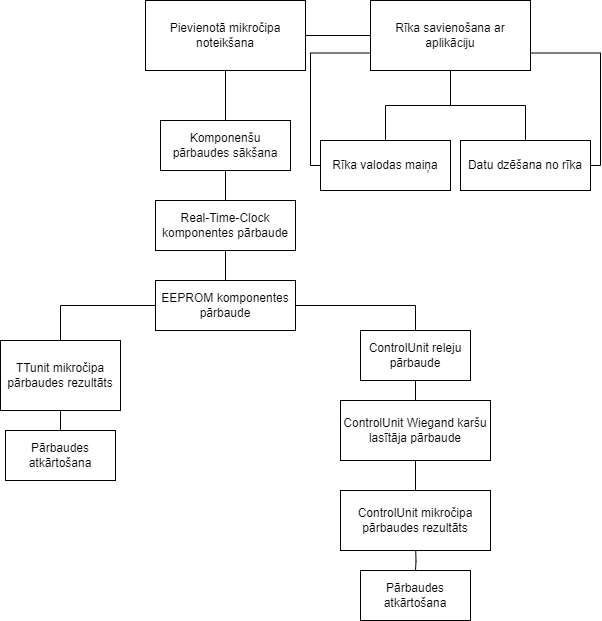

The diagram above was exported from draw.io. Its source (the exported page's mxGraphModel, read from the mxfile embedded in the PNG):
<mxGraphModel dx="1393" dy="766" grid="1" gridSize="10" guides="1" tooltips="1" connect="1" arrows="1" fold="1" page="1" pageScale="1" pageWidth="850" pageHeight="1100" math="0" shadow="0">
  <root>
    <mxCell id="0" />
    <mxCell id="1" parent="0" />
    <mxCell id="ruH2f_lz4WW_dUGQCaFk-3" value="" style="edgeStyle=orthogonalEdgeStyle;rounded=0;orthogonalLoop=1;jettySize=auto;html=1;endArrow=none;endFill=0;" parent="1" source="ruH2f_lz4WW_dUGQCaFk-1" target="ruH2f_lz4WW_dUGQCaFk-2" edge="1">
      <mxGeometry relative="1" as="geometry" />
    </mxCell>
    <mxCell id="F7A-1UCWap4FxVRXGyQN-2" value="" style="edgeStyle=orthogonalEdgeStyle;rounded=0;orthogonalLoop=1;jettySize=auto;html=1;endArrow=none;endFill=0;" parent="1" source="ruH2f_lz4WW_dUGQCaFk-1" target="F7A-1UCWap4FxVRXGyQN-1" edge="1">
      <mxGeometry relative="1" as="geometry" />
    </mxCell>
    <mxCell id="ruH2f_lz4WW_dUGQCaFk-1" value="Pievienotā mikročipa noteikšana" style="html=1;whiteSpace=wrap;" parent="1" vertex="1">
      <mxGeometry x="345" y="20" width="160" height="70" as="geometry" />
    </mxCell>
    <mxCell id="TVmSbh729wpjUt1CcZ_c-1" value="" style="edgeStyle=orthogonalEdgeStyle;rounded=0;orthogonalLoop=1;jettySize=auto;html=1;endArrow=none;endFill=0;" parent="1" source="ruH2f_lz4WW_dUGQCaFk-2" target="ruH2f_lz4WW_dUGQCaFk-4" edge="1">
      <mxGeometry relative="1" as="geometry" />
    </mxCell>
    <mxCell id="ruH2f_lz4WW_dUGQCaFk-2" value="Komponenšu pārbaudes sākšana" style="html=1;whiteSpace=wrap;" parent="1" vertex="1">
      <mxGeometry x="360" y="140" width="130" height="50" as="geometry" />
    </mxCell>
    <mxCell id="ruH2f_lz4WW_dUGQCaFk-15" style="edgeStyle=orthogonalEdgeStyle;rounded=0;orthogonalLoop=1;jettySize=auto;html=1;entryX=0.5;entryY=0;entryDx=0;entryDy=0;endArrow=none;endFill=0;exitX=0;exitY=0.5;exitDx=0;exitDy=0;" parent="1" source="ruH2f_lz4WW_dUGQCaFk-6" target="ruH2f_lz4WW_dUGQCaFk-14" edge="1">
      <mxGeometry relative="1" as="geometry">
        <Array as="points">
          <mxPoint x="260" y="325" />
        </Array>
        <mxPoint x="330" y="335" as="sourcePoint" />
      </mxGeometry>
    </mxCell>
    <mxCell id="TVmSbh729wpjUt1CcZ_c-2" value="" style="edgeStyle=orthogonalEdgeStyle;rounded=0;orthogonalLoop=1;jettySize=auto;html=1;endArrow=none;endFill=0;" parent="1" source="ruH2f_lz4WW_dUGQCaFk-4" target="ruH2f_lz4WW_dUGQCaFk-6" edge="1">
      <mxGeometry relative="1" as="geometry" />
    </mxCell>
    <mxCell id="ruH2f_lz4WW_dUGQCaFk-4" value="Real-Time-Clock komponentes pārbaude" style="html=1;whiteSpace=wrap;" parent="1" vertex="1">
      <mxGeometry x="355" y="220" width="140" height="50" as="geometry" />
    </mxCell>
    <mxCell id="ruH2f_lz4WW_dUGQCaFk-9" style="edgeStyle=orthogonalEdgeStyle;rounded=0;orthogonalLoop=1;jettySize=auto;html=1;entryX=0.5;entryY=0;entryDx=0;entryDy=0;exitX=1;exitY=0.5;exitDx=0;exitDy=0;endArrow=none;endFill=0;" parent="1" source="ruH2f_lz4WW_dUGQCaFk-6" target="ruH2f_lz4WW_dUGQCaFk-8" edge="1">
      <mxGeometry relative="1" as="geometry" />
    </mxCell>
    <mxCell id="ruH2f_lz4WW_dUGQCaFk-6" value="EEPROM komponentes pārbaude" style="html=1;whiteSpace=wrap;" parent="1" vertex="1">
      <mxGeometry x="355" y="300" width="140" height="50" as="geometry" />
    </mxCell>
    <mxCell id="ruH2f_lz4WW_dUGQCaFk-12" value="" style="edgeStyle=orthogonalEdgeStyle;rounded=0;orthogonalLoop=1;jettySize=auto;html=1;endArrow=none;endFill=0;" parent="1" source="ruH2f_lz4WW_dUGQCaFk-8" edge="1">
      <mxGeometry relative="1" as="geometry">
        <mxPoint x="615" y="420" as="targetPoint" />
      </mxGeometry>
    </mxCell>
    <mxCell id="ruH2f_lz4WW_dUGQCaFk-8" value="ControlUnit releju pārbaude" style="html=1;whiteSpace=wrap;" parent="1" vertex="1">
      <mxGeometry x="560" y="350" width="110" height="50" as="geometry" />
    </mxCell>
    <mxCell id="ruH2f_lz4WW_dUGQCaFk-19" value="" style="edgeStyle=orthogonalEdgeStyle;rounded=0;orthogonalLoop=1;jettySize=auto;html=1;endArrow=none;endFill=0;entryX=0.5;entryY=0;entryDx=0;entryDy=0;" parent="1" target="ruH2f_lz4WW_dUGQCaFk-18" edge="1">
      <mxGeometry relative="1" as="geometry">
        <mxPoint x="615" y="480" as="sourcePoint" />
        <mxPoint x="615" y="500" as="targetPoint" />
      </mxGeometry>
    </mxCell>
    <mxCell id="ruH2f_lz4WW_dUGQCaFk-11" value="ControlUnit Wiegand karšu lasītāja pārbaude" style="html=1;whiteSpace=wrap;" parent="1" vertex="1">
      <mxGeometry x="540" y="420" width="150" height="60" as="geometry" />
    </mxCell>
    <mxCell id="ruH2f_lz4WW_dUGQCaFk-17" value="" style="edgeStyle=orthogonalEdgeStyle;rounded=0;orthogonalLoop=1;jettySize=auto;html=1;endArrow=none;endFill=0;" parent="1" source="ruH2f_lz4WW_dUGQCaFk-14" target="ruH2f_lz4WW_dUGQCaFk-16" edge="1">
      <mxGeometry relative="1" as="geometry" />
    </mxCell>
    <mxCell id="ruH2f_lz4WW_dUGQCaFk-14" value="TTunit mikročipa pārbaudes rezultāts" style="html=1;whiteSpace=wrap;" parent="1" vertex="1">
      <mxGeometry x="200" y="360" width="120" height="70" as="geometry" />
    </mxCell>
    <mxCell id="ruH2f_lz4WW_dUGQCaFk-16" value="Pārbaudes atkārtošana" style="html=1;whiteSpace=wrap;" parent="1" vertex="1">
      <mxGeometry x="205" y="450" width="110" height="50" as="geometry" />
    </mxCell>
    <mxCell id="ruH2f_lz4WW_dUGQCaFk-21" value="" style="edgeStyle=orthogonalEdgeStyle;rounded=0;orthogonalLoop=1;jettySize=auto;html=1;endArrow=none;endFill=0;" parent="1" target="ruH2f_lz4WW_dUGQCaFk-20" edge="1">
      <mxGeometry relative="1" as="geometry">
        <mxPoint x="615" y="560" as="sourcePoint" />
      </mxGeometry>
    </mxCell>
    <mxCell id="ruH2f_lz4WW_dUGQCaFk-18" value="ControlUnit mikročipa pārbaudes rezultāts" style="html=1;whiteSpace=wrap;" parent="1" vertex="1">
      <mxGeometry x="540" y="510" width="150" height="60" as="geometry" />
    </mxCell>
    <mxCell id="ruH2f_lz4WW_dUGQCaFk-20" value="Pārbaudes atkārtošana" style="html=1;whiteSpace=wrap;" parent="1" vertex="1">
      <mxGeometry x="560" y="590" width="110" height="50" as="geometry" />
    </mxCell>
    <mxCell id="F7A-1UCWap4FxVRXGyQN-4" style="edgeStyle=orthogonalEdgeStyle;rounded=0;orthogonalLoop=1;jettySize=auto;html=1;entryX=0.5;entryY=0;entryDx=0;entryDy=0;endArrow=none;endFill=0;" parent="1" source="F7A-1UCWap4FxVRXGyQN-1" target="F7A-1UCWap4FxVRXGyQN-3" edge="1">
      <mxGeometry relative="1" as="geometry" />
    </mxCell>
    <mxCell id="F7A-1UCWap4FxVRXGyQN-6" style="edgeStyle=orthogonalEdgeStyle;rounded=0;orthogonalLoop=1;jettySize=auto;html=1;endArrow=none;endFill=0;" parent="1" source="F7A-1UCWap4FxVRXGyQN-1" target="F7A-1UCWap4FxVRXGyQN-5" edge="1">
      <mxGeometry relative="1" as="geometry" />
    </mxCell>
    <mxCell id="F7A-1UCWap4FxVRXGyQN-1" value="Rīka savienošana ar aplikāciju" style="html=1;whiteSpace=wrap;" parent="1" vertex="1">
      <mxGeometry x="570" y="20" width="160" height="70" as="geometry" />
    </mxCell>
    <mxCell id="XYqW4b99v-7dpjXgX0yX-1" style="edgeStyle=orthogonalEdgeStyle;rounded=0;orthogonalLoop=1;jettySize=auto;html=1;entryX=1;entryY=0.75;entryDx=0;entryDy=0;endArrow=none;endFill=0;" edge="1" parent="1" source="F7A-1UCWap4FxVRXGyQN-3" target="F7A-1UCWap4FxVRXGyQN-1">
      <mxGeometry relative="1" as="geometry">
        <Array as="points">
          <mxPoint x="800" y="185" />
          <mxPoint x="800" y="73" />
        </Array>
      </mxGeometry>
    </mxCell>
    <mxCell id="F7A-1UCWap4FxVRXGyQN-3" value="Datu dzēšana no rīka" style="html=1;whiteSpace=wrap;" parent="1" vertex="1">
      <mxGeometry x="660" y="160" width="130" height="50" as="geometry" />
    </mxCell>
    <mxCell id="XYqW4b99v-7dpjXgX0yX-2" style="edgeStyle=orthogonalEdgeStyle;rounded=0;orthogonalLoop=1;jettySize=auto;html=1;entryX=0;entryY=0.75;entryDx=0;entryDy=0;endArrow=none;endFill=0;" edge="1" parent="1" source="F7A-1UCWap4FxVRXGyQN-5" target="F7A-1UCWap4FxVRXGyQN-1">
      <mxGeometry relative="1" as="geometry">
        <Array as="points">
          <mxPoint x="510" y="185" />
          <mxPoint x="510" y="73" />
        </Array>
      </mxGeometry>
    </mxCell>
    <mxCell id="F7A-1UCWap4FxVRXGyQN-5" value="Rīka valodas maiņa" style="html=1;whiteSpace=wrap;" parent="1" vertex="1">
      <mxGeometry x="520" y="160" width="130" height="50" as="geometry" />
    </mxCell>
  </root>
</mxGraphModel>